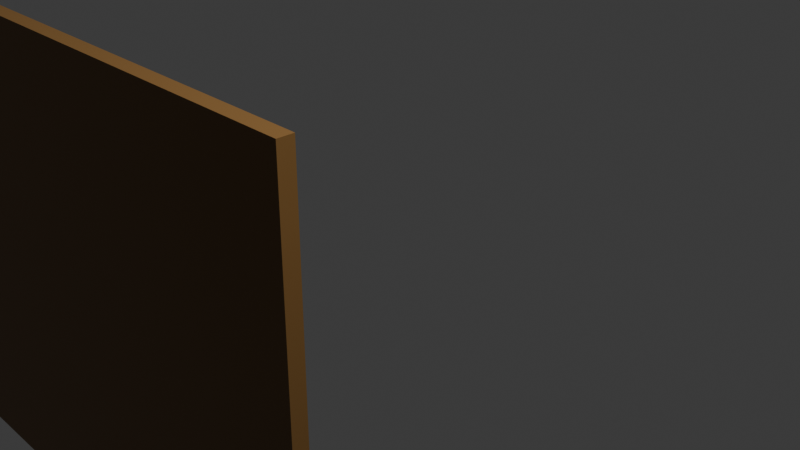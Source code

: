 # Source: sign.blend  (saved by Blender 4.0.36; exported with 4.5.12 LTS)
import bpy
from mathutils import Matrix  # noqa: F401  (used for matrix-valued properties, if any)

bpy.ops.wm.read_factory_settings(use_empty=True)
scene = bpy.context.scene
scene.name = 'Scene'

# ---- collections
col_collection = bpy.data.collections.new('Collection'); scene.collection.children.link(col_collection)

# ---- materials (node trees are filled in below, after node groups)
mat_material_001 = bpy.data.materials.new('Material.001')
mat_material_001.alpha_threshold = 0.0
mat_material_001.use_transparent_shadow = False
mat_material_001.roughness = 0.5
mat_material_001.line_color = (0.0, 0.0, 0.0, 1.0)

# ---- material node trees
mat_material_001.use_nodes = True; mat_material_001.node_tree.nodes.clear()
_N = mat_material_001.node_tree.nodes; _L = mat_material_001.node_tree.links
n0 = _N.new('ShaderNodeOutputMaterial'); n0.name = 'Material Output'; n0.location = (300, 300)
n1 = _N.new('ShaderNodeBsdfPrincipled'); n1.name = 'Principled BSDF'; n1.location = (10, 300)
n1.inputs[0].default_value = (0.1878, 0.09658, 0.02771, 1.0)
n1.inputs[3].default_value = 1.45
_L.new(n1.outputs[0], n0.inputs[0])
n0.is_active_output = True

# ---- world
world_world = bpy.data.worlds.new('World'); scene.world = world_world
world_world.use_nodes = True; world_world.node_tree.nodes.clear()
_N = world_world.node_tree.nodes; _L = world_world.node_tree.links
n0 = _N.new('ShaderNodeOutputWorld'); n0.name = 'World Output'; n0.location = (300, 300)
n1 = _N.new('ShaderNodeBackground'); n1.name = 'Background'; n1.location = (10, 300)
n1.inputs[0].default_value = (0.05088, 0.05088, 0.05088, 1.0)
_L.new(n1.outputs[0], n0.inputs[0])
n0.is_active_output = True
world_world.color = (0.05088, 0.05088, 0.05088)
world_world.use_sun_shadow = False
world_world.sun_shadow_jitter_overblur = 0.0

# ---- cameras
cam_camera = bpy.data.cameras.new('Camera')
cam_camera.clip_end = 100.0
cam_camera.ortho_scale = 7.314

# ---- lights
light_light = bpy.data.lights.new('Light', 'POINT')
light_light.transmission_factor = 0.0
light_light.use_soft_falloff = False
light_light.energy = 1000.0
light_light.shadow_soft_size = 0.1
light_light.shadow_maximum_resolution = 0.006
light_light.use_absolute_resolution = True

# ---- meshes
me_cube_001 = bpy.data.meshes.new('Cube.001')
me_cube_001.from_pydata([(1.0, 1.0, 1.0), (1.0, 1.0, -1.0), (1.0, -1.0, 1.0), (1.0, -1.0, -1.0), (-1.0, 1.0, 1.0), (-1.0, 1.0, -1.0), (-1.0, -1.0, 1.0), (-1.0, -1.0, -1.0)], [], [(0, 4, 6, 2), (3, 2, 6, 7), (7, 6, 4, 5), (5, 1, 3, 7), (1, 0, 2, 3), (5, 4, 0, 1)])
_uv = me_cube_001.uv_layers.new(name='UVMap')
_uv.uv.foreach_set('vector', [0.625, 0.5, 0.875, 0.5, 0.875, 0.75, 0.625, 0.75, 0.375, 0.75, 0.625, 0.75, 0.625, 1.0, 0.375, 1.0, 0.375, 0.0, 0.625, 0.0, 0.625, 0.25, 0.375, 0.25, 0.125, 0.5, 0.375, 0.5, 0.375, 0.75, 0.125, 0.75, 0.375, 0.5, 0.625, 0.5, 0.625, 0.75, 0.375, 0.75, 0.375, 0.25, 0.625, 0.25, 0.625, 0.5, 0.375, 0.5])
me_cube_001.materials.append(mat_material_001)
me_cube_001.use_mirror_vertex_groups = False
me_cube_001.update()

# ---- objects
ob_light = bpy.data.objects.new('Light', light_light)
ob_camera = bpy.data.objects.new('Camera', cam_camera)
ob_cube_001 = bpy.data.objects.new('Cube.001', me_cube_001)

# ---- transforms, parenting, visibility, modifiers, constraints
ob_light.location = (4.076, 1.005, 5.904)
ob_light.rotation_euler = (0.6503, 0.05522, 1.866)
ob_light.lock_rotations_4d = False
ob_light.empty_display_type = 'ARROWS'
ob_light.color = (0.0, 0.0, 0.0, 0.0)
ob_light.lineart.crease_threshold = 0.0
ob_camera.location = (4.179, -1.536, 3.018)
ob_camera.rotation_euler = (1.109, 0.0, 0.8149)
ob_camera.lock_rotations_4d = False
ob_camera.empty_display_type = 'ARROWS'
ob_camera.color = (0.0, 0.0, 0.0, 0.0)
ob_camera.display_type = 'WIRE'
ob_camera.lineart.crease_threshold = 0.0
ob_cube_001.location = (0.0, 0.0, 1.0)
ob_cube_001.scale = (2.14, -0.03, 1.0)
ob_cube_001.lock_rotations_4d = False
ob_cube_001.empty_display_type = 'ARROWS'
ob_cube_001.lineart.crease_threshold = 0.0

# ---- collection membership
col_collection.objects.link(ob_light)
col_collection.objects.link(ob_camera)
col_collection.objects.link(ob_cube_001)

# ---- scene / render settings (as saved in the file)
scene.camera = ob_camera
scene.frame_start = 1; scene.frame_end = 250; scene.frame_set(0)
scene.render.engine = 'BLENDER_EEVEE_NEXT'
scene.cycles.sampling_pattern = 'TABULATED_SOBOL'
bpy.context.view_layer.update()
